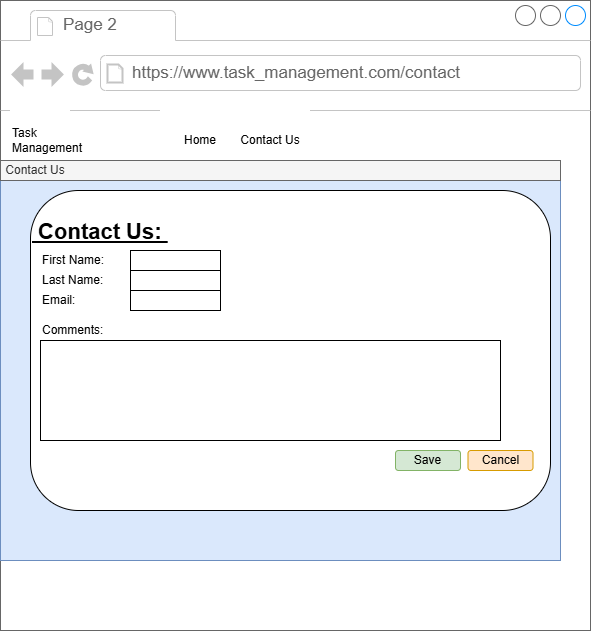

The diagram above was exported from draw.io. Its source (the exported page's mxGraphModel, read from the mxfile embedded in the PNG):
<mxGraphModel dx="919" dy="596" grid="1" gridSize="10" guides="1" tooltips="1" connect="1" arrows="1" fold="1" page="1" pageScale="1" pageWidth="1100" pageHeight="850" math="0" shadow="0">
  <root>
    <mxCell id="0" />
    <mxCell id="1" parent="0" />
    <mxCell id="1Mf118l5ZAaq14dt8Cnq-130" parent="1" style="strokeWidth=1;shadow=0;dashed=0;align=center;html=1;shape=mxgraph.mockup.containers.browserWindow;rSize=0;strokeColor=#666666;strokeColor2=#008cff;strokeColor3=#c4c4c4;mainText=,;recursiveResize=0;" value="" vertex="1">
      <mxGeometry height="630" width="590" x="30" y="290" as="geometry" />
    </mxCell>
    <mxCell id="1Mf118l5ZAaq14dt8Cnq-131" parent="1Mf118l5ZAaq14dt8Cnq-130" style="strokeWidth=1;shadow=0;dashed=0;align=center;html=1;shape=mxgraph.mockup.containers.anchor;fontSize=17;fontColor=#666666;align=left;whiteSpace=wrap;" value="Page 2" vertex="1">
      <mxGeometry height="26" width="110" x="61" y="12" as="geometry" />
    </mxCell>
    <mxCell id="1Mf118l5ZAaq14dt8Cnq-132" parent="1Mf118l5ZAaq14dt8Cnq-130" style="strokeWidth=1;shadow=0;dashed=0;align=center;html=1;shape=mxgraph.mockup.containers.anchor;rSize=0;fontSize=17;fontColor=#666666;align=left;" value="https://www.task_management.com/contact" vertex="1">
      <mxGeometry height="26" width="250" x="130" y="60" as="geometry" />
    </mxCell>
    <mxCell id="1Mf118l5ZAaq14dt8Cnq-133" parent="1Mf118l5ZAaq14dt8Cnq-130" style="rounded=0;whiteSpace=wrap;html=1;align=left;strokeColor=none;" value="Task Management" vertex="1">
      <mxGeometry height="60" width="60" x="10" y="110" as="geometry" />
    </mxCell>
    <mxCell id="1Mf118l5ZAaq14dt8Cnq-156" parent="1Mf118l5ZAaq14dt8Cnq-130" style="rounded=0;whiteSpace=wrap;html=1;fillColor=#dae8fc;strokeColor=#6c8ebf;" value="&lt;div&gt;&lt;br&gt;&lt;/div&gt;" vertex="1">
      <mxGeometry height="380" width="560" y="180" as="geometry" />
    </mxCell>
    <mxCell id="1Mf118l5ZAaq14dt8Cnq-233" parent="1Mf118l5ZAaq14dt8Cnq-130" style="rounded=0;whiteSpace=wrap;html=1;strokeColor=none;" value="Home" vertex="1">
      <mxGeometry height="60" width="80" x="160" y="110" as="geometry" />
    </mxCell>
    <mxCell id="D1r9UR0llGr_-ENid2kp-17" parent="1Mf118l5ZAaq14dt8Cnq-130" style="rounded=0;whiteSpace=wrap;html=1;strokeColor=none;" value="Contact Us" vertex="1">
      <mxGeometry height="60" width="80" x="230" y="110" as="geometry" />
    </mxCell>
    <mxCell id="1Mf118l5ZAaq14dt8Cnq-138" parent="1Mf118l5ZAaq14dt8Cnq-130" style="rounded=0;whiteSpace=wrap;html=1;fillColor=#f5f5f5;strokeColor=#666666;align=left;fontColor=#333333;" value="&amp;nbsp;Contact Us" vertex="1">
      <mxGeometry height="20" width="560" y="160" as="geometry" />
    </mxCell>
    <mxCell id="D1r9UR0llGr_-ENid2kp-68" parent="1Mf118l5ZAaq14dt8Cnq-130" style="rounded=1;whiteSpace=wrap;html=1;roundedPerimeter=1;align=left;" value="&lt;div style=&quot;&quot;&gt;&lt;span style=&quot;font-size: 22px;&quot;&gt;&lt;b&gt;&lt;u&gt;&amp;nbsp;Contact Us:&amp;nbsp;&lt;/u&gt;&lt;/b&gt;&lt;/span&gt;&lt;/div&gt;&lt;div style=&quot;&quot;&gt;&lt;span style=&quot;font-size: 22px;&quot;&gt;&lt;b&gt;&lt;u&gt;&lt;br&gt;&lt;/u&gt;&lt;/b&gt;&lt;/span&gt;&lt;/div&gt;&lt;div style=&quot;&quot;&gt;&lt;span style=&quot;font-size: 22px;&quot;&gt;&lt;b&gt;&lt;u&gt;&lt;br&gt;&lt;/u&gt;&lt;/b&gt;&lt;/span&gt;&lt;/div&gt;&lt;div style=&quot;&quot;&gt;&lt;span style=&quot;font-size: 22px;&quot;&gt;&lt;b&gt;&lt;u&gt;&lt;br&gt;&lt;/u&gt;&lt;/b&gt;&lt;/span&gt;&lt;/div&gt;&lt;div style=&quot;&quot;&gt;&lt;span style=&quot;font-size: 22px;&quot;&gt;&lt;b&gt;&lt;u&gt;&lt;br&gt;&lt;/u&gt;&lt;/b&gt;&lt;/span&gt;&lt;/div&gt;&lt;div style=&quot;&quot;&gt;&lt;span style=&quot;font-size: 22px;&quot;&gt;&lt;b&gt;&lt;u&gt;&lt;br&gt;&lt;/u&gt;&lt;/b&gt;&lt;/span&gt;&lt;/div&gt;&lt;div style=&quot;&quot;&gt;&lt;span style=&quot;font-size: 22px;&quot;&gt;&lt;b&gt;&lt;u&gt;&lt;br&gt;&lt;/u&gt;&lt;/b&gt;&lt;/span&gt;&lt;/div&gt;&lt;div style=&quot;&quot;&gt;&lt;span style=&quot;font-size: 22px;&quot;&gt;&lt;b&gt;&lt;u&gt;&lt;br&gt;&lt;/u&gt;&lt;/b&gt;&lt;/span&gt;&lt;/div&gt;&lt;div style=&quot;&quot;&gt;&lt;span style=&quot;font-size: 22px;&quot;&gt;&lt;b&gt;&lt;u&gt;&lt;br&gt;&lt;/u&gt;&lt;/b&gt;&lt;/span&gt;&lt;/div&gt;&lt;div style=&quot;&quot;&gt;&lt;span style=&quot;font-size: 22px;&quot;&gt;&lt;b&gt;&lt;u&gt;&lt;br&gt;&lt;/u&gt;&lt;/b&gt;&lt;/span&gt;&lt;/div&gt;" vertex="1">
      <mxGeometry height="320" width="520" x="30" y="190" as="geometry" />
    </mxCell>
    <mxCell id="D1r9UR0llGr_-ENid2kp-69" parent="1Mf118l5ZAaq14dt8Cnq-130" style="rounded=1;whiteSpace=wrap;html=1;roundedPerimeter=1;fillColor=#d5e8d4;strokeColor=#82b366;" value="Save" vertex="1">
      <mxGeometry height="20" width="65" x="395" y="450" as="geometry" />
    </mxCell>
    <mxCell id="D1r9UR0llGr_-ENid2kp-70" parent="1Mf118l5ZAaq14dt8Cnq-130" style="rounded=1;whiteSpace=wrap;html=1;roundedPerimeter=1;fillColor=#ffe6cc;strokeColor=#d79b00;" value="Cancel" vertex="1">
      <mxGeometry height="20" width="65" x="467.5" y="450" as="geometry" />
    </mxCell>
    <mxCell id="D1r9UR0llGr_-ENid2kp-76" parent="1Mf118l5ZAaq14dt8Cnq-130" style="rounded=0;whiteSpace=wrap;html=1;align=left;strokeColor=none;" value="First Name:" vertex="1">
      <mxGeometry height="20" width="90" x="40" y="250" as="geometry" />
    </mxCell>
    <mxCell id="D1r9UR0llGr_-ENid2kp-77" parent="1Mf118l5ZAaq14dt8Cnq-130" style="rounded=0;whiteSpace=wrap;html=1;align=left;strokeColor=none;" value="Last Name:" vertex="1">
      <mxGeometry height="20" width="90" x="40" y="270" as="geometry" />
    </mxCell>
    <mxCell id="D1r9UR0llGr_-ENid2kp-78" parent="1Mf118l5ZAaq14dt8Cnq-130" style="rounded=0;whiteSpace=wrap;html=1;align=left;strokeColor=none;" value="Email:" vertex="1">
      <mxGeometry height="20" width="90" x="40" y="290" as="geometry" />
    </mxCell>
    <mxCell id="D1r9UR0llGr_-ENid2kp-79" parent="1Mf118l5ZAaq14dt8Cnq-130" style="rounded=0;whiteSpace=wrap;html=1;align=left;strokeColor=none;" value="Comments:" vertex="1">
      <mxGeometry height="20" width="90" x="40" y="320" as="geometry" />
    </mxCell>
    <mxCell id="D1r9UR0llGr_-ENid2kp-81" parent="1Mf118l5ZAaq14dt8Cnq-130" style="rounded=0;whiteSpace=wrap;html=1;align=left;" value="" vertex="1">
      <mxGeometry height="20" width="90" x="130" y="250" as="geometry" />
    </mxCell>
    <mxCell id="D1r9UR0llGr_-ENid2kp-82" parent="1Mf118l5ZAaq14dt8Cnq-130" style="rounded=0;whiteSpace=wrap;html=1;align=left;" value="" vertex="1">
      <mxGeometry height="20" width="90" x="130" y="270" as="geometry" />
    </mxCell>
    <mxCell id="D1r9UR0llGr_-ENid2kp-83" parent="1Mf118l5ZAaq14dt8Cnq-130" style="rounded=0;whiteSpace=wrap;html=1;align=left;" value="" vertex="1">
      <mxGeometry height="20" width="90" x="130" y="290" as="geometry" />
    </mxCell>
    <mxCell id="D1r9UR0llGr_-ENid2kp-84" parent="1Mf118l5ZAaq14dt8Cnq-130" style="rounded=0;whiteSpace=wrap;html=1;align=left;" value="" vertex="1">
      <mxGeometry height="100" width="460" x="40" y="340" as="geometry" />
    </mxCell>
  </root>
</mxGraphModel>